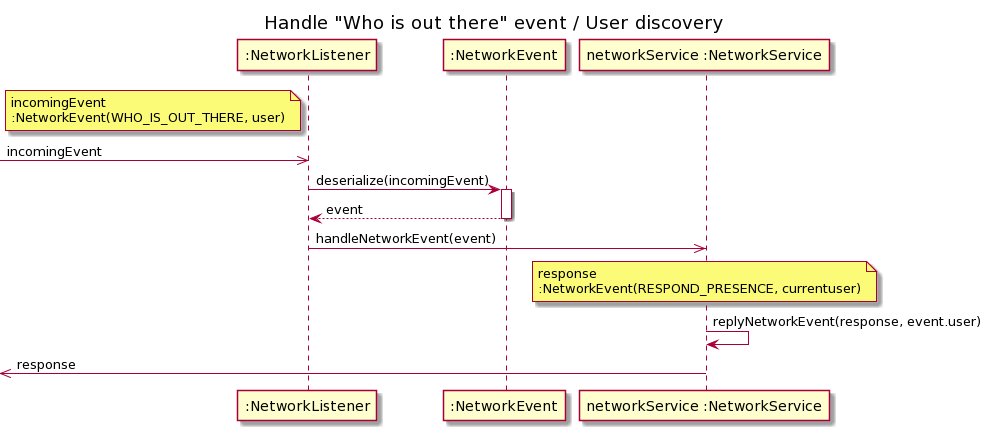

The diagram above was rendered by PlantUML. Its source (embedded in the PNG):
@startuml
title Handle "Who is out there" event / User discovery

participant ":NetworkListener" as nl
participant ":NetworkEvent" as ne
participant "networkService :NetworkService" as ns

note left of nl: incomingEvent\n:NetworkEvent(WHO_IS_OUT_THERE, user)
[->> nl : incomingEvent

nl -> ne : deserialize(incomingEvent)
activate ne
ne --> nl : event
deactivate ne

nl ->> ns : handleNetworkEvent(event)

note over ns: response\n:NetworkEvent(RESPOND_PRESENCE, currentuser)
ns -> ns : replyNetworkEvent(response, event.user)
[<<- ns : response
@enduml